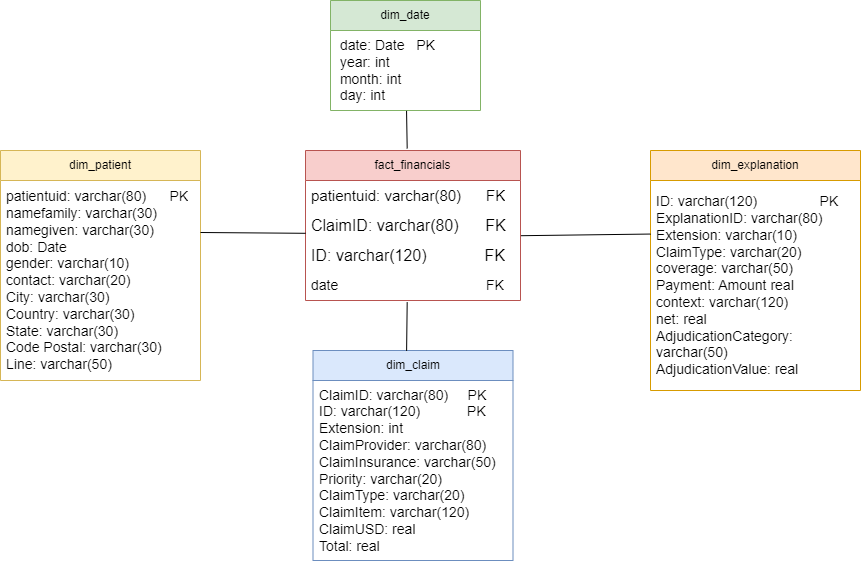

The diagram above was exported from draw.io. Its source (the exported page's mxGraphModel, read from the mxfile embedded in the PNG):
<mxGraphModel dx="786" dy="486" grid="0" gridSize="10" guides="1" tooltips="1" connect="1" arrows="1" fold="1" page="1" pageScale="1" pageWidth="1169" pageHeight="827" background="#FFFFFF" math="0" shadow="0">
  <root>
    <mxCell id="0" />
    <mxCell id="1" parent="0" />
    <mxCell id="Jlr4oWmgqovyi5cLfFt1-1" value="fact_financials" style="swimlane;fontStyle=0;childLayout=stackLayout;horizontal=1;startSize=30;horizontalStack=0;resizeParent=1;resizeParentMax=0;resizeLast=0;collapsible=1;marginBottom=0;whiteSpace=wrap;html=1;fillColor=#f8cecc;strokeColor=#b85450;" parent="1" vertex="1">
      <mxGeometry x="445" y="200" width="215" height="150" as="geometry" />
    </mxCell>
    <mxCell id="Jlr4oWmgqovyi5cLfFt1-2" value="&lt;font style=&quot;font-size: 15px;&quot;&gt;patientuid: varchar(80)&amp;nbsp; &amp;nbsp; &amp;nbsp; FK&lt;/font&gt;" style="text;strokeColor=none;fillColor=none;align=left;verticalAlign=middle;spacingLeft=4;spacingRight=4;overflow=hidden;points=[[0,0.5],[1,0.5]];portConstraint=eastwest;rotatable=0;whiteSpace=wrap;html=1;" parent="Jlr4oWmgqovyi5cLfFt1-1" vertex="1">
      <mxGeometry y="30" width="215" height="30" as="geometry" />
    </mxCell>
    <mxCell id="Jlr4oWmgqovyi5cLfFt1-3" value="&lt;font style=&quot;font-size: 16px;&quot;&gt;ClaimID: varchar(80)&amp;nbsp; &amp;nbsp; &amp;nbsp; FK&lt;/font&gt;" style="text;strokeColor=none;fillColor=none;align=left;verticalAlign=middle;spacingLeft=4;spacingRight=4;overflow=hidden;points=[[0,0.5],[1,0.5]];portConstraint=eastwest;rotatable=0;whiteSpace=wrap;html=1;" parent="Jlr4oWmgqovyi5cLfFt1-1" vertex="1">
      <mxGeometry y="60" width="215" height="30" as="geometry" />
    </mxCell>
    <mxCell id="Jlr4oWmgqovyi5cLfFt1-4" value="&lt;font style=&quot;font-size: 16px;&quot;&gt;ID: varchar(120)&amp;nbsp; &amp;nbsp; &amp;nbsp; &amp;nbsp; &amp;nbsp; &amp;nbsp; &amp;nbsp;FK&lt;/font&gt;" style="text;strokeColor=none;fillColor=none;align=left;verticalAlign=middle;spacingLeft=4;spacingRight=4;overflow=hidden;points=[[0,0.5],[1,0.5]];portConstraint=eastwest;rotatable=0;whiteSpace=wrap;html=1;" parent="Jlr4oWmgqovyi5cLfFt1-1" vertex="1">
      <mxGeometry y="90" width="215" height="30" as="geometry" />
    </mxCell>
    <mxCell id="Jlr4oWmgqovyi5cLfFt1-23" value="&lt;font style=&quot;font-size: 14px;&quot;&gt;date&amp;nbsp; &amp;nbsp; &amp;nbsp; &amp;nbsp; &amp;nbsp; &amp;nbsp; &amp;nbsp; &amp;nbsp; &amp;nbsp; &amp;nbsp; &amp;nbsp; &amp;nbsp; &amp;nbsp; &amp;nbsp; &amp;nbsp; &amp;nbsp; &amp;nbsp; &amp;nbsp; &amp;nbsp; FK&lt;/font&gt;" style="text;strokeColor=none;fillColor=none;align=left;verticalAlign=middle;spacingLeft=4;spacingRight=4;overflow=hidden;points=[[0,0.5],[1,0.5]];portConstraint=eastwest;rotatable=0;whiteSpace=wrap;html=1;" parent="Jlr4oWmgqovyi5cLfFt1-1" vertex="1">
      <mxGeometry y="120" width="215" height="30" as="geometry" />
    </mxCell>
    <mxCell id="Jlr4oWmgqovyi5cLfFt1-5" value="dim_explanation" style="swimlane;fontStyle=0;childLayout=stackLayout;horizontal=1;startSize=30;horizontalStack=0;resizeParent=1;resizeParentMax=0;resizeLast=0;collapsible=1;marginBottom=0;whiteSpace=wrap;html=1;fillColor=#ffe6cc;strokeColor=#d79b00;" parent="1" vertex="1">
      <mxGeometry x="790" y="200" width="210" height="240" as="geometry" />
    </mxCell>
    <mxCell id="Jlr4oWmgqovyi5cLfFt1-6" value="&lt;div style=&quot;font-size: 14px;&quot;&gt;&lt;font style=&quot;font-size: 14px;&quot;&gt;ID: varchar(120)&amp;nbsp; &amp;nbsp; &amp;nbsp; &amp;nbsp; &amp;nbsp; &amp;nbsp; &amp;nbsp; &amp;nbsp; PK&lt;/font&gt;&lt;/div&gt;&lt;div style=&quot;font-size: 14px;&quot;&gt;&lt;font style=&quot;font-size: 14px;&quot;&gt;ExplanationID: varchar(80)&lt;/font&gt;&lt;/div&gt;&lt;div style=&quot;font-size: 14px;&quot;&gt;&lt;font style=&quot;font-size: 14px;&quot;&gt;Extension: varchar(10)&amp;nbsp;&lt;/font&gt;&lt;/div&gt;&lt;div style=&quot;font-size: 14px;&quot;&gt;&lt;font style=&quot;font-size: 14px;&quot;&gt;ClaimType: varchar(20) &lt;/font&gt;&lt;/div&gt;&lt;div style=&quot;font-size: 14px;&quot;&gt;&lt;font style=&quot;font-size: 14px;&quot;&gt;coverage: varchar(50)&lt;span style=&quot;&quot;&gt; &lt;/span&gt;&lt;/font&gt;&lt;/div&gt;&lt;div style=&quot;font-size: 14px;&quot;&gt;&lt;font style=&quot;font-size: 14px;&quot;&gt;Payment: Amount real&lt;/font&gt;&lt;/div&gt;&lt;div style=&quot;font-size: 14px;&quot;&gt;&lt;font style=&quot;font-size: 14px;&quot;&gt;context: varchar(120)&lt;/font&gt;&lt;/div&gt;&lt;div style=&quot;font-size: 14px;&quot;&gt;&lt;font style=&quot;font-size: 14px;&quot;&gt;net: real&lt;/font&gt;&lt;/div&gt;&lt;div style=&quot;font-size: 14px;&quot;&gt;&lt;font style=&quot;font-size: 14px;&quot;&gt;AdjudicationCategory: varchar(50)&lt;/font&gt;&lt;/div&gt;&lt;div style=&quot;font-size: 14px;&quot;&gt;&lt;font style=&quot;font-size: 14px;&quot;&gt;AdjudicationValue: real&lt;/font&gt;&lt;/div&gt;" style="text;strokeColor=none;fillColor=none;align=left;verticalAlign=middle;spacingLeft=4;spacingRight=4;overflow=hidden;points=[[0,0.5],[1,0.5]];portConstraint=eastwest;rotatable=0;whiteSpace=wrap;html=1;" parent="Jlr4oWmgqovyi5cLfFt1-5" vertex="1">
      <mxGeometry y="30" width="210" height="210" as="geometry" />
    </mxCell>
    <mxCell id="Jlr4oWmgqovyi5cLfFt1-13" value="dim_patient" style="swimlane;fontStyle=0;childLayout=stackLayout;horizontal=1;startSize=30;horizontalStack=0;resizeParent=1;resizeParentMax=0;resizeLast=0;collapsible=1;marginBottom=0;whiteSpace=wrap;html=1;fillColor=#fff2cc;strokeColor=#d6b656;" parent="1" vertex="1">
      <mxGeometry x="140" y="200" width="200" height="230" as="geometry" />
    </mxCell>
    <mxCell id="Jlr4oWmgqovyi5cLfFt1-16" value="&lt;div style=&quot;font-size: 14px;&quot;&gt;&lt;font style=&quot;font-size: 14px;&quot;&gt;patientuid: varchar(80)&amp;nbsp; &amp;nbsp; &amp;nbsp; PK&lt;/font&gt;&lt;/div&gt;&lt;div style=&quot;font-size: 14px;&quot;&gt;&lt;font style=&quot;font-size: 14px;&quot;&gt;namefamily: varchar(30)&amp;nbsp;&lt;/font&gt;&lt;/div&gt;&lt;div style=&quot;font-size: 14px;&quot;&gt;&lt;font style=&quot;font-size: 14px;&quot;&gt;namegiven: varchar(30)&lt;/font&gt;&lt;/div&gt;&lt;div style=&quot;font-size: 14px;&quot;&gt;&lt;font style=&quot;font-size: 14px;&quot;&gt;dob: Date&amp;nbsp;&amp;nbsp;&lt;/font&gt;&lt;/div&gt;&lt;div style=&quot;font-size: 14px;&quot;&gt;&lt;font style=&quot;font-size: 14px;&quot;&gt;gender: varchar(10)&lt;/font&gt;&lt;/div&gt;&lt;div style=&quot;font-size: 14px;&quot;&gt;&lt;font style=&quot;font-size: 14px;&quot;&gt;contact: varchar(20)&amp;nbsp;&lt;/font&gt;&lt;/div&gt;&lt;div style=&quot;font-size: 14px;&quot;&gt;&lt;font style=&quot;font-size: 14px;&quot;&gt;City: varchar(30)&amp;nbsp;&lt;/font&gt;&lt;/div&gt;&lt;div style=&quot;font-size: 14px;&quot;&gt;&lt;font style=&quot;font-size: 14px;&quot;&gt;Country: varchar(30)&lt;/font&gt;&lt;/div&gt;&lt;div style=&quot;font-size: 14px;&quot;&gt;&lt;font style=&quot;font-size: 14px;&quot;&gt;State: varchar(30)&amp;nbsp;&lt;/font&gt;&lt;/div&gt;&lt;div style=&quot;font-size: 14px;&quot;&gt;&lt;font style=&quot;font-size: 14px;&quot;&gt;Code Postal: varchar(30)&lt;/font&gt;&lt;/div&gt;&lt;div style=&quot;font-size: 14px;&quot;&gt;&lt;font style=&quot;font-size: 14px;&quot;&gt;Line: varchar(50)&amp;nbsp;&lt;/font&gt;&lt;/div&gt;" style="text;strokeColor=none;fillColor=none;align=left;verticalAlign=middle;spacingLeft=4;spacingRight=4;overflow=hidden;points=[[0,0.5],[1,0.5]];portConstraint=eastwest;rotatable=0;whiteSpace=wrap;html=1;" parent="Jlr4oWmgqovyi5cLfFt1-13" vertex="1">
      <mxGeometry y="30" width="200" height="200" as="geometry" />
    </mxCell>
    <mxCell id="Jlr4oWmgqovyi5cLfFt1-9" value="dim_claim" style="swimlane;fontStyle=0;childLayout=stackLayout;horizontal=1;startSize=30;horizontalStack=0;resizeParent=1;resizeParentMax=0;resizeLast=0;collapsible=1;marginBottom=0;whiteSpace=wrap;html=1;fillColor=#dae8fc;strokeColor=#6c8ebf;" parent="1" vertex="1">
      <mxGeometry x="452.5" y="400" width="200" height="210" as="geometry" />
    </mxCell>
    <mxCell id="Jlr4oWmgqovyi5cLfFt1-22" value="&lt;div style=&quot;font-size: 14px;&quot;&gt;&lt;font style=&quot;font-size: 14px;&quot;&gt;ClaimID: varchar(80)&amp;nbsp; &amp;nbsp; &amp;nbsp;PK&lt;/font&gt;&lt;/div&gt;&lt;div style=&quot;font-size: 14px;&quot;&gt;&lt;font style=&quot;font-size: 14px;&quot;&gt;ID: varchar(120)&amp;nbsp; &amp;nbsp; &amp;nbsp; &amp;nbsp; &amp;nbsp; &amp;nbsp; PK&lt;/font&gt;&lt;/div&gt;&lt;div style=&quot;font-size: 14px;&quot;&gt;&lt;font style=&quot;font-size: 14px;&quot;&gt;Extension: int&amp;nbsp;&lt;/font&gt;&lt;/div&gt;&lt;div style=&quot;font-size: 14px;&quot;&gt;&lt;font style=&quot;font-size: 14px;&quot;&gt;ClaimProvider: varchar(80)&lt;/font&gt;&lt;/div&gt;&lt;div style=&quot;font-size: 14px;&quot;&gt;&lt;font style=&quot;font-size: 14px;&quot;&gt;ClaimInsurance: varchar(50)&lt;/font&gt;&lt;/div&gt;&lt;div style=&quot;font-size: 14px;&quot;&gt;&lt;font style=&quot;font-size: 14px;&quot;&gt;Priority: varchar(20)&lt;/font&gt;&lt;/div&gt;&lt;div style=&quot;font-size: 14px;&quot;&gt;&lt;font style=&quot;font-size: 14px;&quot;&gt;ClaimType: varchar(20)&lt;/font&gt;&lt;/div&gt;&lt;div style=&quot;font-size: 14px;&quot;&gt;&lt;font style=&quot;font-size: 14px;&quot;&gt;ClaimItem: varchar(120)&lt;/font&gt;&lt;/div&gt;&lt;div style=&quot;font-size: 14px;&quot;&gt;&lt;font style=&quot;font-size: 14px;&quot;&gt;ClaimUSD: real&lt;/font&gt;&lt;/div&gt;&lt;div style=&quot;font-size: 14px;&quot;&gt;&lt;font style=&quot;font-size: 14px;&quot;&gt;Total: real&lt;/font&gt;&lt;/div&gt;" style="text;strokeColor=none;fillColor=none;align=left;verticalAlign=middle;spacingLeft=4;spacingRight=4;overflow=hidden;points=[[0,0.5],[1,0.5]];portConstraint=eastwest;rotatable=0;whiteSpace=wrap;html=1;" parent="Jlr4oWmgqovyi5cLfFt1-9" vertex="1">
      <mxGeometry y="30" width="200" height="180" as="geometry" />
    </mxCell>
    <mxCell id="Jlr4oWmgqovyi5cLfFt1-17" value="dim_date" style="swimlane;fontStyle=0;childLayout=stackLayout;horizontal=1;startSize=30;horizontalStack=0;resizeParent=1;resizeParentMax=0;resizeLast=0;collapsible=1;marginBottom=0;whiteSpace=wrap;html=1;fillColor=#d5e8d4;strokeColor=#82b366;" parent="1" vertex="1">
      <mxGeometry x="470" y="50" width="150" height="110" as="geometry" />
    </mxCell>
    <mxCell id="Jlr4oWmgqovyi5cLfFt1-18" value="&lt;div style=&quot;font-size: 14px;&quot;&gt;&lt;font style=&quot;font-size: 14px;&quot;&gt;&amp;nbsp;date: Date&amp;nbsp; &amp;nbsp;PK&lt;/font&gt;&lt;/div&gt;&lt;div style=&quot;font-size: 14px;&quot;&gt;&lt;font style=&quot;font-size: 14px;&quot;&gt;&amp;nbsp;year: int&lt;/font&gt;&lt;/div&gt;&lt;div style=&quot;font-size: 14px;&quot;&gt;&lt;font style=&quot;font-size: 14px;&quot;&gt;&amp;nbsp;month: int&lt;/font&gt;&lt;/div&gt;&lt;div style=&quot;font-size: 14px;&quot;&gt;&lt;font style=&quot;font-size: 14px;&quot;&gt;&amp;nbsp;day: int&lt;/font&gt;&lt;/div&gt;" style="text;strokeColor=none;fillColor=none;align=left;verticalAlign=middle;spacingLeft=4;spacingRight=4;overflow=hidden;points=[[0,0.5],[1,0.5]];portConstraint=eastwest;rotatable=0;whiteSpace=wrap;html=1;" parent="Jlr4oWmgqovyi5cLfFt1-17" vertex="1">
      <mxGeometry y="30" width="150" height="80" as="geometry" />
    </mxCell>
    <mxCell id="Jlr4oWmgqovyi5cLfFt1-25" value="" style="endArrow=none;html=1;rounded=0;exitX=0.507;exitY=1.005;exitDx=0;exitDy=0;exitPerimeter=0;entryX=0.473;entryY=-0.013;entryDx=0;entryDy=0;entryPerimeter=0;" parent="1" source="Jlr4oWmgqovyi5cLfFt1-18" target="Jlr4oWmgqovyi5cLfFt1-1" edge="1">
      <mxGeometry width="50" height="50" relative="1" as="geometry">
        <mxPoint x="510" y="320" as="sourcePoint" />
        <mxPoint x="560" y="270" as="targetPoint" />
      </mxGeometry>
    </mxCell>
    <mxCell id="Jlr4oWmgqovyi5cLfFt1-26" value="" style="endArrow=none;html=1;rounded=0;entryX=0.001;entryY=0.76;entryDx=0;entryDy=0;entryPerimeter=0;" parent="1" target="Jlr4oWmgqovyi5cLfFt1-3" edge="1">
      <mxGeometry width="50" height="50" relative="1" as="geometry">
        <mxPoint x="340" y="282" as="sourcePoint" />
        <mxPoint x="440" y="280" as="targetPoint" />
      </mxGeometry>
    </mxCell>
    <mxCell id="Jlr4oWmgqovyi5cLfFt1-27" value="" style="endArrow=none;html=1;rounded=0;exitX=0;exitY=0.255;exitDx=0;exitDy=0;exitPerimeter=0;entryX=1.002;entryY=-0.16;entryDx=0;entryDy=0;entryPerimeter=0;" parent="1" source="Jlr4oWmgqovyi5cLfFt1-6" target="Jlr4oWmgqovyi5cLfFt1-4" edge="1">
      <mxGeometry width="50" height="50" relative="1" as="geometry">
        <mxPoint x="510" y="320" as="sourcePoint" />
        <mxPoint x="560" y="270" as="targetPoint" />
      </mxGeometry>
    </mxCell>
    <mxCell id="Jlr4oWmgqovyi5cLfFt1-28" value="" style="endArrow=none;html=1;rounded=0;exitX=0.473;exitY=1.053;exitDx=0;exitDy=0;exitPerimeter=0;entryX=0.468;entryY=0.002;entryDx=0;entryDy=0;entryPerimeter=0;" parent="1" source="Jlr4oWmgqovyi5cLfFt1-23" target="Jlr4oWmgqovyi5cLfFt1-9" edge="1">
      <mxGeometry width="50" height="50" relative="1" as="geometry">
        <mxPoint x="510" y="320" as="sourcePoint" />
        <mxPoint x="560" y="270" as="targetPoint" />
      </mxGeometry>
    </mxCell>
  </root>
</mxGraphModel>